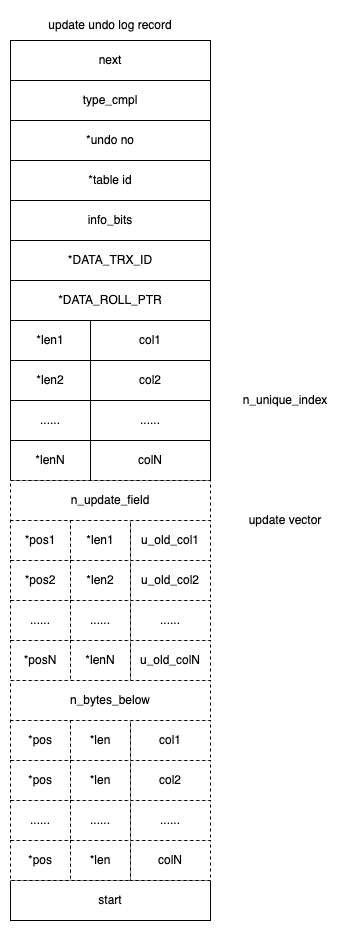

The diagram above was exported from draw.io. Its source (the exported page's mxGraphModel, read from the mxfile embedded in the PNG):
<mxGraphModel dx="754" dy="1180" grid="1" gridSize="10" guides="1" tooltips="1" connect="1" arrows="1" fold="1" page="1" pageScale="1" pageWidth="850" pageHeight="1100" math="0" shadow="0">
  <root>
    <mxCell id="0" />
    <mxCell id="1" parent="0" />
    <mxCell id="2" value="next" style="rounded=0;whiteSpace=wrap;html=1;" vertex="1" parent="1">
      <mxGeometry x="1960" y="760" width="200" height="40" as="geometry" />
    </mxCell>
    <mxCell id="3" value="update undo log record" style="text;html=1;align=center;verticalAlign=middle;whiteSpace=wrap;rounded=0;" vertex="1" parent="1">
      <mxGeometry x="1985" y="730" width="150" height="30" as="geometry" />
    </mxCell>
    <mxCell id="4" value="type_cmpl" style="rounded=0;whiteSpace=wrap;html=1;" vertex="1" parent="1">
      <mxGeometry x="1960" y="800" width="200" height="40" as="geometry" />
    </mxCell>
    <mxCell id="5" value="*undo no" style="rounded=0;whiteSpace=wrap;html=1;" vertex="1" parent="1">
      <mxGeometry x="1960" y="840" width="200" height="40" as="geometry" />
    </mxCell>
    <mxCell id="6" value="*table id" style="rounded=0;whiteSpace=wrap;html=1;" vertex="1" parent="1">
      <mxGeometry x="1960" y="880" width="200" height="40" as="geometry" />
    </mxCell>
    <mxCell id="7" value="*len1" style="rounded=0;whiteSpace=wrap;html=1;" vertex="1" parent="1">
      <mxGeometry x="1960" y="1040" width="80" height="40" as="geometry" />
    </mxCell>
    <mxCell id="8" value="col1" style="rounded=0;whiteSpace=wrap;html=1;" vertex="1" parent="1">
      <mxGeometry x="2040" y="1040" width="120" height="40" as="geometry" />
    </mxCell>
    <mxCell id="9" value="*len2" style="rounded=0;whiteSpace=wrap;html=1;" vertex="1" parent="1">
      <mxGeometry x="1960" y="1080" width="80" height="40" as="geometry" />
    </mxCell>
    <mxCell id="10" value="col2" style="rounded=0;whiteSpace=wrap;html=1;" vertex="1" parent="1">
      <mxGeometry x="2040" y="1080" width="120" height="40" as="geometry" />
    </mxCell>
    <mxCell id="11" value="......" style="rounded=0;whiteSpace=wrap;html=1;" vertex="1" parent="1">
      <mxGeometry x="1960" y="1120" width="80" height="40" as="geometry" />
    </mxCell>
    <mxCell id="12" value="......" style="rounded=0;whiteSpace=wrap;html=1;" vertex="1" parent="1">
      <mxGeometry x="2040" y="1120" width="120" height="40" as="geometry" />
    </mxCell>
    <mxCell id="13" value="*lenN" style="rounded=0;whiteSpace=wrap;html=1;" vertex="1" parent="1">
      <mxGeometry x="1960" y="1160" width="80" height="40" as="geometry" />
    </mxCell>
    <mxCell id="14" value="colN" style="rounded=0;whiteSpace=wrap;html=1;" vertex="1" parent="1">
      <mxGeometry x="2040" y="1160" width="120" height="40" as="geometry" />
    </mxCell>
    <mxCell id="15" value="start" style="rounded=0;whiteSpace=wrap;html=1;" vertex="1" parent="1">
      <mxGeometry x="1960" y="1600" width="200" height="40" as="geometry" />
    </mxCell>
    <mxCell id="16" value="n_unique_index" style="text;html=1;align=center;verticalAlign=middle;whiteSpace=wrap;rounded=0;" vertex="1" parent="1">
      <mxGeometry x="2180" y="1100" width="110" height="40" as="geometry" />
    </mxCell>
    <mxCell id="17" value="info_bits" style="rounded=0;whiteSpace=wrap;html=1;" vertex="1" parent="1">
      <mxGeometry x="1960" y="920" width="200" height="40" as="geometry" />
    </mxCell>
    <mxCell id="18" value="*DATA_TRX_ID" style="rounded=0;whiteSpace=wrap;html=1;" vertex="1" parent="1">
      <mxGeometry x="1960" y="960" width="200" height="40" as="geometry" />
    </mxCell>
    <mxCell id="19" value="*DATA_ROLL_PTR" style="rounded=0;whiteSpace=wrap;html=1;" vertex="1" parent="1">
      <mxGeometry x="1960" y="1000" width="200" height="40" as="geometry" />
    </mxCell>
    <mxCell id="20" value="n_update_field" style="rounded=0;whiteSpace=wrap;html=1;dashed=1;" vertex="1" parent="1">
      <mxGeometry x="1960" y="1200" width="200" height="40" as="geometry" />
    </mxCell>
    <mxCell id="21" value="*pos1" style="rounded=0;whiteSpace=wrap;html=1;dashed=1;" vertex="1" parent="1">
      <mxGeometry x="1960" y="1240" width="60" height="40" as="geometry" />
    </mxCell>
    <mxCell id="22" value="*len1" style="rounded=0;whiteSpace=wrap;html=1;dashed=1;" vertex="1" parent="1">
      <mxGeometry x="2020" y="1240" width="60" height="40" as="geometry" />
    </mxCell>
    <mxCell id="23" value="u_old_col1" style="rounded=0;whiteSpace=wrap;html=1;dashed=1;" vertex="1" parent="1">
      <mxGeometry x="2080" y="1240" width="80" height="40" as="geometry" />
    </mxCell>
    <mxCell id="24" value="*pos2" style="rounded=0;whiteSpace=wrap;html=1;dashed=1;" vertex="1" parent="1">
      <mxGeometry x="1960" y="1280" width="60" height="40" as="geometry" />
    </mxCell>
    <mxCell id="25" value="*len2" style="rounded=0;whiteSpace=wrap;html=1;dashed=1;" vertex="1" parent="1">
      <mxGeometry x="2020" y="1280" width="60" height="40" as="geometry" />
    </mxCell>
    <mxCell id="26" value="u_old_col2" style="rounded=0;whiteSpace=wrap;html=1;dashed=1;" vertex="1" parent="1">
      <mxGeometry x="2080" y="1280" width="80" height="40" as="geometry" />
    </mxCell>
    <mxCell id="27" value="......" style="rounded=0;whiteSpace=wrap;html=1;dashed=1;" vertex="1" parent="1">
      <mxGeometry x="1960" y="1320" width="60" height="40" as="geometry" />
    </mxCell>
    <mxCell id="28" value="......" style="rounded=0;whiteSpace=wrap;html=1;dashed=1;" vertex="1" parent="1">
      <mxGeometry x="2020" y="1320" width="60" height="40" as="geometry" />
    </mxCell>
    <mxCell id="29" value="......" style="rounded=0;whiteSpace=wrap;html=1;dashed=1;" vertex="1" parent="1">
      <mxGeometry x="2080" y="1320" width="80" height="40" as="geometry" />
    </mxCell>
    <mxCell id="30" value="*posN" style="rounded=0;whiteSpace=wrap;html=1;dashed=1;" vertex="1" parent="1">
      <mxGeometry x="1960" y="1360" width="60" height="40" as="geometry" />
    </mxCell>
    <mxCell id="31" value="*lenN" style="rounded=0;whiteSpace=wrap;html=1;dashed=1;" vertex="1" parent="1">
      <mxGeometry x="2020" y="1360" width="60" height="40" as="geometry" />
    </mxCell>
    <mxCell id="32" value="u_old_colN" style="rounded=0;whiteSpace=wrap;html=1;dashed=1;" vertex="1" parent="1">
      <mxGeometry x="2080" y="1360" width="80" height="40" as="geometry" />
    </mxCell>
    <mxCell id="33" value="n_bytes_below" style="rounded=0;whiteSpace=wrap;html=1;dashed=1;" vertex="1" parent="1">
      <mxGeometry x="1960" y="1400" width="200" height="40" as="geometry" />
    </mxCell>
    <mxCell id="34" value="*pos" style="rounded=0;whiteSpace=wrap;html=1;dashed=1;" vertex="1" parent="1">
      <mxGeometry x="1960" y="1440" width="60" height="40" as="geometry" />
    </mxCell>
    <mxCell id="35" value="*len" style="rounded=0;whiteSpace=wrap;html=1;dashed=1;" vertex="1" parent="1">
      <mxGeometry x="2020" y="1440" width="60" height="40" as="geometry" />
    </mxCell>
    <mxCell id="36" value="col1" style="rounded=0;whiteSpace=wrap;html=1;dashed=1;" vertex="1" parent="1">
      <mxGeometry x="2080" y="1440" width="80" height="40" as="geometry" />
    </mxCell>
    <mxCell id="37" value="*pos" style="rounded=0;whiteSpace=wrap;html=1;dashed=1;" vertex="1" parent="1">
      <mxGeometry x="1960" y="1480" width="60" height="40" as="geometry" />
    </mxCell>
    <mxCell id="38" value="*len" style="rounded=0;whiteSpace=wrap;html=1;dashed=1;" vertex="1" parent="1">
      <mxGeometry x="2020" y="1480" width="60" height="40" as="geometry" />
    </mxCell>
    <mxCell id="39" value="col2" style="rounded=0;whiteSpace=wrap;html=1;dashed=1;" vertex="1" parent="1">
      <mxGeometry x="2080" y="1480" width="80" height="40" as="geometry" />
    </mxCell>
    <mxCell id="40" value="......" style="rounded=0;whiteSpace=wrap;html=1;dashed=1;" vertex="1" parent="1">
      <mxGeometry x="1960" y="1520" width="60" height="40" as="geometry" />
    </mxCell>
    <mxCell id="41" value="......" style="rounded=0;whiteSpace=wrap;html=1;dashed=1;" vertex="1" parent="1">
      <mxGeometry x="2020" y="1520" width="60" height="40" as="geometry" />
    </mxCell>
    <mxCell id="42" value="......" style="rounded=0;whiteSpace=wrap;html=1;dashed=1;" vertex="1" parent="1">
      <mxGeometry x="2080" y="1520" width="80" height="40" as="geometry" />
    </mxCell>
    <mxCell id="43" value="*pos" style="rounded=0;whiteSpace=wrap;html=1;dashed=1;" vertex="1" parent="1">
      <mxGeometry x="1960" y="1560" width="60" height="40" as="geometry" />
    </mxCell>
    <mxCell id="44" value="*len" style="rounded=0;whiteSpace=wrap;html=1;dashed=1;" vertex="1" parent="1">
      <mxGeometry x="2020" y="1560" width="60" height="40" as="geometry" />
    </mxCell>
    <mxCell id="45" value="colN" style="rounded=0;whiteSpace=wrap;html=1;dashed=1;" vertex="1" parent="1">
      <mxGeometry x="2080" y="1560" width="80" height="40" as="geometry" />
    </mxCell>
    <mxCell id="46" value="update vector" style="text;html=1;align=center;verticalAlign=middle;whiteSpace=wrap;rounded=0;" vertex="1" parent="1">
      <mxGeometry x="2180" y="1220" width="110" height="40" as="geometry" />
    </mxCell>
  </root>
</mxGraphModel>